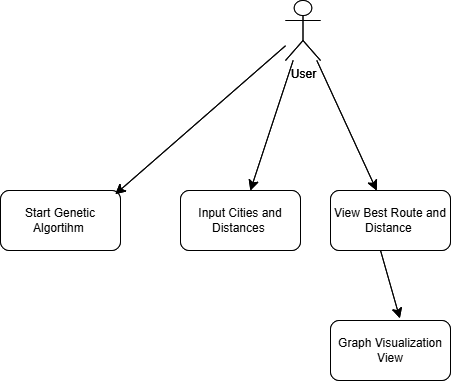

The diagram above was exported from draw.io. Its source (the exported page's mxGraphModel, read from the mxfile embedded in the PNG):
<mxGraphModel dx="1030" dy="658" grid="1" gridSize="10" guides="1" tooltips="1" connect="1" arrows="1" fold="1" page="1" pageScale="1" pageWidth="850" pageHeight="1100" math="0" shadow="0">
  <root>
    <mxCell id="0" />
    <mxCell id="1" parent="0" />
    <mxCell id="VMSgk6PTpI72pfYh0ZM--2" parent="1" style="rounded=1;whiteSpace=wrap;html=1;" value="Start Genetic Algortihm&amp;nbsp;" vertex="1">
      <mxGeometry height="60" width="120" x="140" y="240" as="geometry" />
    </mxCell>
    <mxCell id="VMSgk6PTpI72pfYh0ZM--3" parent="1" style="rounded=1;whiteSpace=wrap;html=1;" value="Input Cities and Distances&amp;nbsp;" vertex="1">
      <mxGeometry height="60" width="120" x="320" y="240" as="geometry" />
    </mxCell>
    <mxCell id="VMSgk6PTpI72pfYh0ZM--4" parent="1" style="rounded=1;whiteSpace=wrap;html=1;" value="View Best Route and Distance&amp;nbsp;" vertex="1">
      <mxGeometry height="60" width="120" x="470" y="240" as="geometry" />
    </mxCell>
    <mxCell id="VMSgk6PTpI72pfYh0ZM--6" edge="1" parent="1" source="VMSgk6PTpI72pfYh0ZM--5" style="edgeStyle=none;curved=1;rounded=0;orthogonalLoop=1;jettySize=auto;html=1;fontSize=12;startSize=8;endSize=8;" target="VMSgk6PTpI72pfYh0ZM--4" value="">
      <mxGeometry relative="1" as="geometry" />
    </mxCell>
    <mxCell id="VMSgk6PTpI72pfYh0ZM--5" parent="1" style="shape=umlActor;verticalLabelPosition=bottom;verticalAlign=top;html=1;outlineConnect=0;" value="User" vertex="1">
      <mxGeometry height="60" width="35" x="425" y="50" as="geometry" />
    </mxCell>
    <mxCell id="VMSgk6PTpI72pfYh0ZM--8" parent="1" style="rounded=1;whiteSpace=wrap;html=1;" value="Graph Visualization View" vertex="1">
      <mxGeometry height="60" width="120" x="470" y="370" as="geometry" />
    </mxCell>
    <mxCell id="VMSgk6PTpI72pfYh0ZM--9" edge="1" parent="1" source="VMSgk6PTpI72pfYh0ZM--4" style="endArrow=classic;html=1;rounded=0;fontSize=12;startSize=8;endSize=8;curved=1;exitX=0.417;exitY=1;exitDx=0;exitDy=0;exitPerimeter=0;entryX=0.578;entryY=-0.036;entryDx=0;entryDy=0;entryPerimeter=0;" target="VMSgk6PTpI72pfYh0ZM--8" value="">
      <mxGeometry height="50" relative="1" width="50" as="geometry">
        <mxPoint x="510" y="370" as="sourcePoint" />
        <mxPoint x="560" y="320" as="targetPoint" />
      </mxGeometry>
    </mxCell>
    <mxCell id="VMSgk6PTpI72pfYh0ZM--10" edge="1" parent="1" source="VMSgk6PTpI72pfYh0ZM--5" style="endArrow=classic;html=1;rounded=0;fontSize=12;startSize=8;endSize=8;curved=1;" target="VMSgk6PTpI72pfYh0ZM--3" value="">
      <mxGeometry height="50" relative="1" width="50" as="geometry">
        <mxPoint x="340" y="380" as="sourcePoint" />
        <mxPoint x="390" y="330" as="targetPoint" />
      </mxGeometry>
    </mxCell>
    <mxCell id="VMSgk6PTpI72pfYh0ZM--11" edge="1" parent="1" source="VMSgk6PTpI72pfYh0ZM--5" style="endArrow=classic;html=1;rounded=0;fontSize=12;startSize=8;endSize=8;curved=1;entryX=0.956;entryY=0.064;entryDx=0;entryDy=0;entryPerimeter=0;" target="VMSgk6PTpI72pfYh0ZM--2" value="">
      <mxGeometry height="50" relative="1" width="50" as="geometry">
        <mxPoint x="250" y="230" as="sourcePoint" />
        <mxPoint x="300" y="180" as="targetPoint" />
      </mxGeometry>
    </mxCell>
    <mxCell id="IDXkkqucHO--cFeMIlWN-3" parent="1" style="rounded=1;whiteSpace=wrap;html=1;" value="Start Genetic Algortihm&amp;nbsp;" vertex="1">
      <mxGeometry height="60" width="120" x="140" y="240" as="geometry" />
    </mxCell>
    <mxCell id="IDXkkqucHO--cFeMIlWN-4" parent="1" style="rounded=1;whiteSpace=wrap;html=1;" value="Input Cities and Distances&amp;nbsp;" vertex="1">
      <mxGeometry height="60" width="120" x="320" y="240" as="geometry" />
    </mxCell>
    <mxCell id="IDXkkqucHO--cFeMIlWN-5" parent="1" style="rounded=1;whiteSpace=wrap;html=1;" value="View Best Route and Distance&amp;nbsp;" vertex="1">
      <mxGeometry height="60" width="120" x="470" y="240" as="geometry" />
    </mxCell>
    <mxCell id="IDXkkqucHO--cFeMIlWN-6" edge="1" parent="1" source="IDXkkqucHO--cFeMIlWN-7" style="edgeStyle=none;curved=1;rounded=0;orthogonalLoop=1;jettySize=auto;html=1;fontSize=12;startSize=8;endSize=8;" target="IDXkkqucHO--cFeMIlWN-5" value="">
      <mxGeometry relative="1" as="geometry" />
    </mxCell>
    <mxCell id="IDXkkqucHO--cFeMIlWN-7" parent="1" style="shape=umlActor;verticalLabelPosition=bottom;verticalAlign=top;html=1;outlineConnect=0;" value="User" vertex="1">
      <mxGeometry height="60" width="35" x="425" y="50" as="geometry" />
    </mxCell>
    <mxCell id="IDXkkqucHO--cFeMIlWN-8" parent="1" style="rounded=1;whiteSpace=wrap;html=1;" value="Graph Visualization View" vertex="1">
      <mxGeometry height="60" width="120" x="470" y="370" as="geometry" />
    </mxCell>
    <mxCell id="IDXkkqucHO--cFeMIlWN-9" edge="1" parent="1" source="IDXkkqucHO--cFeMIlWN-5" style="endArrow=classic;html=1;rounded=0;fontSize=12;startSize=8;endSize=8;curved=1;exitX=0.417;exitY=1;exitDx=0;exitDy=0;exitPerimeter=0;entryX=0.578;entryY=-0.036;entryDx=0;entryDy=0;entryPerimeter=0;" target="IDXkkqucHO--cFeMIlWN-8" value="">
      <mxGeometry height="50" relative="1" width="50" as="geometry">
        <mxPoint x="510" y="370" as="sourcePoint" />
        <mxPoint x="560" y="320" as="targetPoint" />
      </mxGeometry>
    </mxCell>
    <mxCell id="IDXkkqucHO--cFeMIlWN-10" edge="1" parent="1" source="IDXkkqucHO--cFeMIlWN-7" style="endArrow=classic;html=1;rounded=0;fontSize=12;startSize=8;endSize=8;curved=1;" target="IDXkkqucHO--cFeMIlWN-4" value="">
      <mxGeometry height="50" relative="1" width="50" as="geometry">
        <mxPoint x="340" y="380" as="sourcePoint" />
        <mxPoint x="390" y="330" as="targetPoint" />
      </mxGeometry>
    </mxCell>
    <mxCell id="IDXkkqucHO--cFeMIlWN-11" edge="1" parent="1" source="IDXkkqucHO--cFeMIlWN-7" style="endArrow=classic;html=1;rounded=0;fontSize=12;startSize=8;endSize=8;curved=1;entryX=0.956;entryY=0.064;entryDx=0;entryDy=0;entryPerimeter=0;" target="IDXkkqucHO--cFeMIlWN-3" value="">
      <mxGeometry height="50" relative="1" width="50" as="geometry">
        <mxPoint x="250" y="230" as="sourcePoint" />
        <mxPoint x="300" y="180" as="targetPoint" />
      </mxGeometry>
    </mxCell>
  </root>
</mxGraphModel>